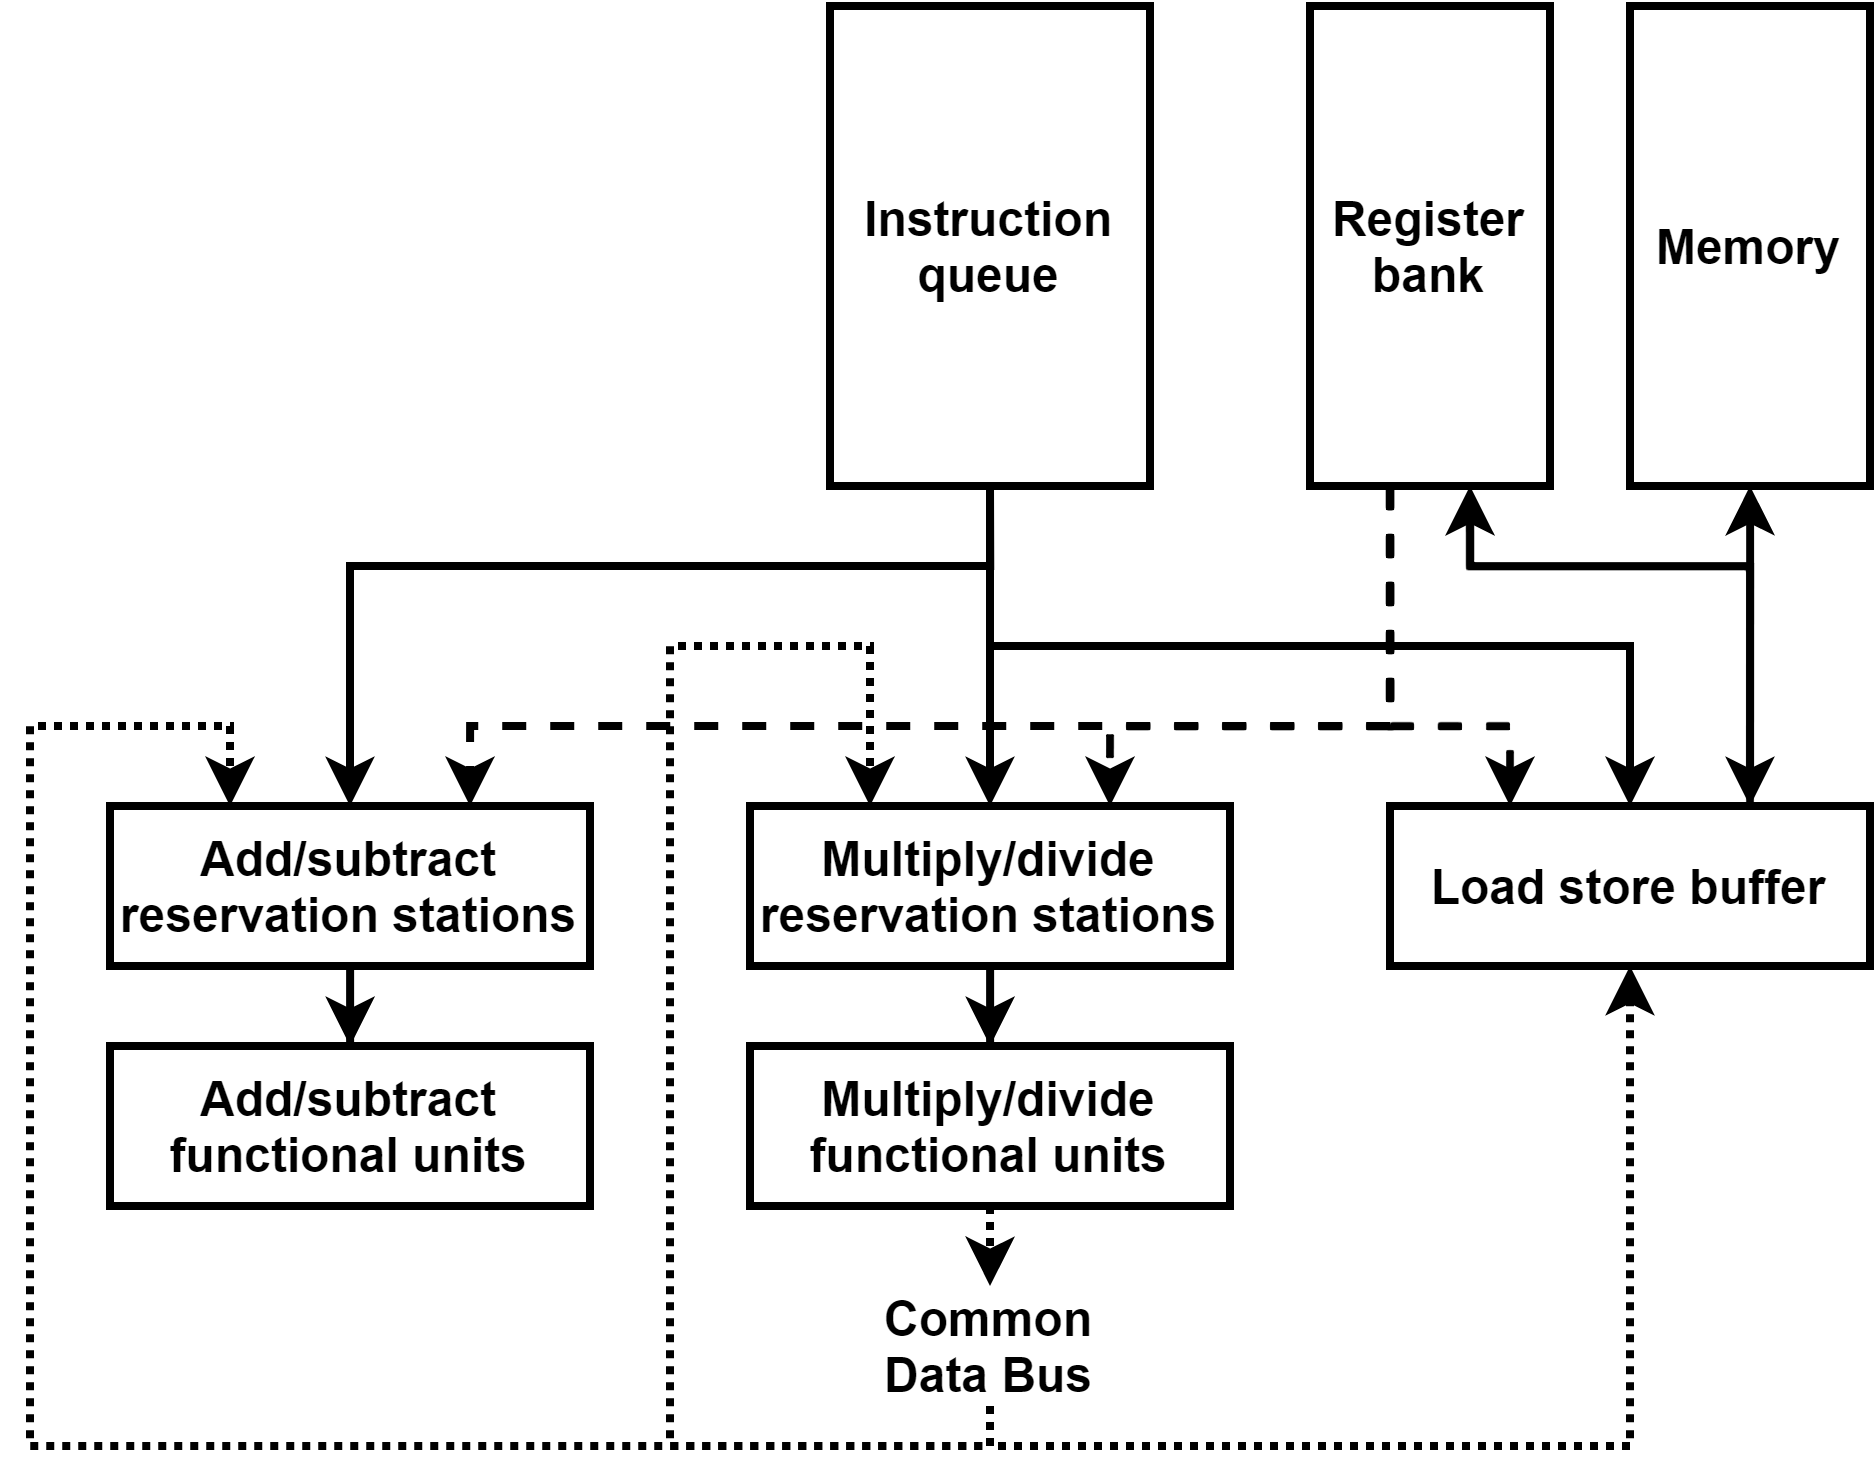

The diagram above was exported from draw.io. Its source (the exported page's mxGraphModel, read from the mxfile embedded in the PNG):
<mxGraphModel dx="641" dy="477" grid="1" gridSize="10" guides="1" tooltips="1" connect="1" arrows="1" fold="1" page="1" pageScale="1" pageWidth="827" pageHeight="1169" math="0" shadow="0">
  <root>
    <mxCell id="0" />
    <mxCell id="1" parent="0" />
    <mxCell id="LenBh7xulqYKzFv7yKRv-21" value="" style="edgeStyle=orthogonalEdgeStyle;rounded=0;orthogonalLoop=1;jettySize=auto;html=1;entryX=0.5;entryY=0;entryDx=0;entryDy=0;strokeWidth=2;" parent="1" source="LenBh7xulqYKzFv7yKRv-11" target="LenBh7xulqYKzFv7yKRv-14" edge="1">
      <mxGeometry relative="1" as="geometry" />
    </mxCell>
    <mxCell id="LenBh7xulqYKzFv7yKRv-11" value="Instruction queue" style="rounded=0;whiteSpace=wrap;html=1;strokeWidth=2;fontStyle=1" parent="1" vertex="1">
      <mxGeometry x="360" y="120" width="80" height="120" as="geometry" />
    </mxCell>
    <mxCell id="LenBh7xulqYKzFv7yKRv-24" value="" style="edgeStyle=orthogonalEdgeStyle;rounded=0;orthogonalLoop=1;jettySize=auto;html=1;entryX=0.75;entryY=0;entryDx=0;entryDy=0;dashed=1;strokeWidth=2;" parent="1" source="LenBh7xulqYKzFv7yKRv-12" target="LenBh7xulqYKzFv7yKRv-14" edge="1">
      <mxGeometry relative="1" as="geometry">
        <Array as="points">
          <mxPoint x="500" y="300" />
          <mxPoint x="430" y="300" />
        </Array>
      </mxGeometry>
    </mxCell>
    <mxCell id="LenBh7xulqYKzFv7yKRv-12" value="Register bank" style="rounded=0;whiteSpace=wrap;html=1;strokeWidth=2;fontStyle=1" parent="1" vertex="1">
      <mxGeometry x="480" y="120" width="60" height="120" as="geometry" />
    </mxCell>
    <mxCell id="LenBh7xulqYKzFv7yKRv-20" value="" style="edgeStyle=orthogonalEdgeStyle;rounded=0;orthogonalLoop=1;jettySize=auto;html=1;strokeWidth=2;" parent="1" source="LenBh7xulqYKzFv7yKRv-13" target="LenBh7xulqYKzFv7yKRv-16" edge="1">
      <mxGeometry relative="1" as="geometry" />
    </mxCell>
    <mxCell id="LenBh7xulqYKzFv7yKRv-13" value="Add/subtract reservation stations" style="rounded=0;whiteSpace=wrap;html=1;strokeWidth=2;fontStyle=1" parent="1" vertex="1">
      <mxGeometry x="180" y="320" width="120" height="40" as="geometry" />
    </mxCell>
    <mxCell id="LenBh7xulqYKzFv7yKRv-19" value="" style="edgeStyle=orthogonalEdgeStyle;rounded=0;orthogonalLoop=1;jettySize=auto;html=1;strokeWidth=2;" parent="1" source="LenBh7xulqYKzFv7yKRv-14" target="LenBh7xulqYKzFv7yKRv-17" edge="1">
      <mxGeometry relative="1" as="geometry" />
    </mxCell>
    <mxCell id="LenBh7xulqYKzFv7yKRv-14" value="Multiply/divide reservation stations" style="rounded=0;whiteSpace=wrap;html=1;strokeWidth=2;fontStyle=1" parent="1" vertex="1">
      <mxGeometry x="340" y="320" width="120" height="40" as="geometry" />
    </mxCell>
    <mxCell id="LenBh7xulqYKzFv7yKRv-16" value="Add/subtract functional units" style="rounded=0;whiteSpace=wrap;html=1;strokeWidth=2;fontStyle=1" parent="1" vertex="1">
      <mxGeometry x="180" y="380" width="120" height="40" as="geometry" />
    </mxCell>
    <mxCell id="LenBh7xulqYKzFv7yKRv-33" value="" style="edgeStyle=orthogonalEdgeStyle;rounded=0;orthogonalLoop=1;jettySize=auto;html=1;dashed=1;startArrow=none;startFill=0;dashPattern=1 1;entryX=0.5;entryY=0;entryDx=0;entryDy=0;strokeWidth=2;" parent="1" source="LenBh7xulqYKzFv7yKRv-17" target="LenBh7xulqYKzFv7yKRv-34" edge="1">
      <mxGeometry relative="1" as="geometry">
        <mxPoint x="400" y="500" as="targetPoint" />
        <Array as="points">
          <mxPoint x="400" y="430" />
          <mxPoint x="400" y="430" />
        </Array>
      </mxGeometry>
    </mxCell>
    <mxCell id="LenBh7xulqYKzFv7yKRv-17" value="Multiply/divide functional units" style="rounded=0;whiteSpace=wrap;html=1;strokeWidth=2;fontStyle=1" parent="1" vertex="1">
      <mxGeometry x="340" y="380" width="120" height="40" as="geometry" />
    </mxCell>
    <mxCell id="LenBh7xulqYKzFv7yKRv-22" value="" style="edgeStyle=orthogonalEdgeStyle;rounded=0;orthogonalLoop=1;jettySize=auto;html=1;entryX=0.5;entryY=0;entryDx=0;entryDy=0;exitX=0.5;exitY=1;exitDx=0;exitDy=0;strokeWidth=2;" parent="1" source="LenBh7xulqYKzFv7yKRv-11" target="LenBh7xulqYKzFv7yKRv-13" edge="1">
      <mxGeometry relative="1" as="geometry">
        <mxPoint x="410" y="250" as="sourcePoint" />
        <mxPoint x="510" y="330" as="targetPoint" />
        <Array as="points">
          <mxPoint x="400" y="260" />
          <mxPoint x="240" y="260" />
        </Array>
      </mxGeometry>
    </mxCell>
    <mxCell id="LenBh7xulqYKzFv7yKRv-23" value="Load store buffer" style="rounded=0;whiteSpace=wrap;html=1;strokeWidth=2;fontStyle=1" parent="1" vertex="1">
      <mxGeometry x="500" y="320" width="120" height="40" as="geometry" />
    </mxCell>
    <mxCell id="LenBh7xulqYKzFv7yKRv-25" value="" style="edgeStyle=orthogonalEdgeStyle;rounded=0;orthogonalLoop=1;jettySize=auto;html=1;entryX=0.75;entryY=0;entryDx=0;entryDy=0;dashed=1;strokeWidth=2;" parent="1" target="LenBh7xulqYKzFv7yKRv-13" edge="1">
      <mxGeometry relative="1" as="geometry">
        <mxPoint x="500" y="240" as="sourcePoint" />
        <mxPoint x="520" y="330" as="targetPoint" />
        <Array as="points">
          <mxPoint x="500" y="300" />
          <mxPoint x="270" y="300" />
        </Array>
      </mxGeometry>
    </mxCell>
    <mxCell id="LenBh7xulqYKzFv7yKRv-26" value="" style="edgeStyle=orthogonalEdgeStyle;rounded=0;orthogonalLoop=1;jettySize=auto;html=1;entryX=0.5;entryY=0;entryDx=0;entryDy=0;exitX=0.5;exitY=1;exitDx=0;exitDy=0;strokeWidth=2;" parent="1" source="LenBh7xulqYKzFv7yKRv-11" target="LenBh7xulqYKzFv7yKRv-23" edge="1">
      <mxGeometry relative="1" as="geometry">
        <mxPoint x="410" y="250" as="sourcePoint" />
        <mxPoint x="490" y="330" as="targetPoint" />
      </mxGeometry>
    </mxCell>
    <mxCell id="LenBh7xulqYKzFv7yKRv-27" value="" style="edgeStyle=orthogonalEdgeStyle;rounded=0;orthogonalLoop=1;jettySize=auto;html=1;exitX=0.75;exitY=0;exitDx=0;exitDy=0;strokeWidth=2;" parent="1" source="LenBh7xulqYKzFv7yKRv-23" edge="1">
      <mxGeometry relative="1" as="geometry">
        <mxPoint x="410" y="250" as="sourcePoint" />
        <mxPoint x="520" y="240" as="targetPoint" />
        <Array as="points">
          <mxPoint x="590" y="260" />
          <mxPoint x="520" y="260" />
        </Array>
      </mxGeometry>
    </mxCell>
    <mxCell id="LenBh7xulqYKzFv7yKRv-28" value="" style="edgeStyle=orthogonalEdgeStyle;rounded=0;orthogonalLoop=1;jettySize=auto;html=1;dashed=1;strokeWidth=2;" parent="1" edge="1">
      <mxGeometry relative="1" as="geometry">
        <mxPoint x="500" y="240" as="sourcePoint" />
        <mxPoint x="530" y="320" as="targetPoint" />
        <Array as="points">
          <mxPoint x="500" y="240" />
          <mxPoint x="500" y="300" />
          <mxPoint x="530" y="300" />
        </Array>
      </mxGeometry>
    </mxCell>
    <mxCell id="LenBh7xulqYKzFv7yKRv-30" value="Memory" style="rounded=0;whiteSpace=wrap;html=1;strokeWidth=2;fontStyle=1" parent="1" vertex="1">
      <mxGeometry x="560" y="120" width="60" height="120" as="geometry" />
    </mxCell>
    <mxCell id="LenBh7xulqYKzFv7yKRv-31" value="" style="edgeStyle=orthogonalEdgeStyle;rounded=0;orthogonalLoop=1;jettySize=auto;html=1;entryX=0.5;entryY=1;entryDx=0;entryDy=0;exitX=0.75;exitY=0;exitDx=0;exitDy=0;startArrow=classic;startFill=1;strokeWidth=2;" parent="1" source="LenBh7xulqYKzFv7yKRv-23" target="LenBh7xulqYKzFv7yKRv-30" edge="1">
      <mxGeometry relative="1" as="geometry">
        <mxPoint x="630" y="350" as="sourcePoint" />
        <mxPoint x="530" y="250" as="targetPoint" />
        <Array as="points">
          <mxPoint x="590" y="250" />
          <mxPoint x="590" y="250" />
        </Array>
      </mxGeometry>
    </mxCell>
    <mxCell id="LenBh7xulqYKzFv7yKRv-36" style="edgeStyle=orthogonalEdgeStyle;rounded=0;orthogonalLoop=1;jettySize=auto;html=1;exitX=0.5;exitY=1;exitDx=0;exitDy=0;entryX=0.25;entryY=0;entryDx=0;entryDy=0;dashed=1;dashPattern=1 1;startArrow=none;startFill=0;strokeWidth=2;" parent="1" source="LenBh7xulqYKzFv7yKRv-34" target="LenBh7xulqYKzFv7yKRv-13" edge="1">
      <mxGeometry relative="1" as="geometry">
        <Array as="points">
          <mxPoint x="400" y="480" />
          <mxPoint x="160" y="480" />
          <mxPoint x="160" y="300" />
          <mxPoint x="210" y="300" />
        </Array>
      </mxGeometry>
    </mxCell>
    <mxCell id="LenBh7xulqYKzFv7yKRv-38" style="edgeStyle=orthogonalEdgeStyle;rounded=0;orthogonalLoop=1;jettySize=auto;html=1;exitX=0.5;exitY=1;exitDx=0;exitDy=0;entryX=0.5;entryY=1;entryDx=0;entryDy=0;dashed=1;dashPattern=1 1;startArrow=none;startFill=0;strokeWidth=2;" parent="1" source="LenBh7xulqYKzFv7yKRv-34" target="LenBh7xulqYKzFv7yKRv-23" edge="1">
      <mxGeometry relative="1" as="geometry">
        <Array as="points">
          <mxPoint x="400" y="480" />
          <mxPoint x="560" y="480" />
        </Array>
      </mxGeometry>
    </mxCell>
    <mxCell id="LenBh7xulqYKzFv7yKRv-34" value="Common Data Bus" style="text;html=1;strokeColor=none;fillColor=none;align=center;verticalAlign=middle;whiteSpace=wrap;rounded=0;fontStyle=1" parent="1" vertex="1">
      <mxGeometry x="367" y="440" width="66" height="30" as="geometry" />
    </mxCell>
    <mxCell id="LenBh7xulqYKzFv7yKRv-37" style="edgeStyle=orthogonalEdgeStyle;rounded=0;orthogonalLoop=1;jettySize=auto;html=1;exitX=0.5;exitY=1;exitDx=0;exitDy=0;entryX=0.25;entryY=0;entryDx=0;entryDy=0;dashed=1;dashPattern=1 1;startArrow=none;startFill=0;strokeWidth=2;" parent="1" source="LenBh7xulqYKzFv7yKRv-34" target="LenBh7xulqYKzFv7yKRv-14" edge="1">
      <mxGeometry relative="1" as="geometry">
        <mxPoint x="410" y="480" as="sourcePoint" />
        <mxPoint x="220" y="330" as="targetPoint" />
        <Array as="points">
          <mxPoint x="400" y="480" />
          <mxPoint x="320" y="480" />
          <mxPoint x="320" y="280" />
          <mxPoint x="370" y="280" />
        </Array>
      </mxGeometry>
    </mxCell>
  </root>
</mxGraphModel>